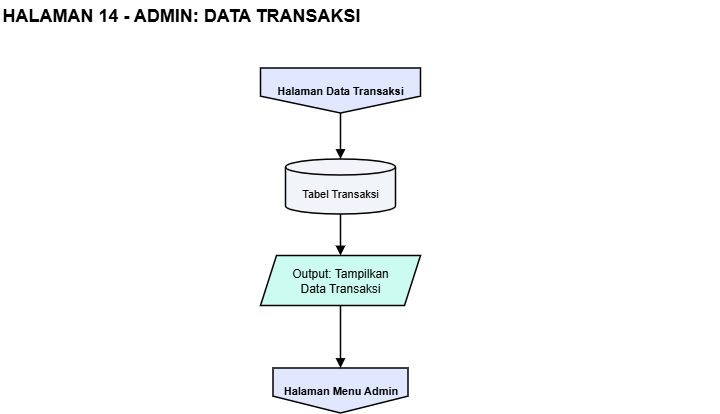

The diagram above was exported from draw.io. Its source (the exported page's mxGraphModel, read from the mxfile embedded in the PNG):
<mxGraphModel dx="1028" dy="707" grid="1" gridSize="10" guides="1" tooltips="1" connect="1" arrows="1" fold="1" page="1" pageScale="1" pageWidth="800" pageHeight="560" background="#FFFFFF" math="0" shadow="0">
  <root>
    <mxCell id="0" />
    <mxCell id="1" parent="0" />
    <mxCell id="title" value="HALAMAN 14 - ADMIN: DATA TRANSAKSI" style="text;html=1;align=left;verticalAlign=middle;whiteSpace=wrap;fontSize=18;fontStyle=1;fontColor=#000000;" parent="1" vertex="1">
      <mxGeometry x="40" y="20" width="720" height="30" as="geometry" />
    </mxCell>
    <mxCell id="src" value="Halaman Data Transaksi" style="shape=offPageConnector;whiteSpace=wrap;html=1;fillColor=#E0E7FF;strokeColor=#000000;fontSize=11;fontStyle=1;fontColor=#000000;strokeWidth=1.5;" parent="1" vertex="1">
      <mxGeometry x="300" y="87.5" width="160" height="45" as="geometry" />
    </mxCell>
    <mxCell id="db" value="Tabel Transaksi" style="shape=cylinder3;whiteSpace=wrap;html=1;boundedLbl=1;backgroundOutline=1;size=8;fillColor=#F1F5F9;strokeColor=#000000;fontSize=11;fontColor=#000000;strokeWidth=1.5;" parent="1" vertex="1">
      <mxGeometry x="325" y="178.5" width="110" height="55" as="geometry" />
    </mxCell>
    <mxCell id="out" value="Output: Tampilkan&lt;br&gt;Data Transaksi" style="shape=parallelogram;perimeter=parallelogramPerimeter;fixedSize=1;size=16;whiteSpace=wrap;html=1;fillColor=#CCFBF1;strokeColor=#000000;fontSize=12;fontColor=#000000;strokeWidth=1.5;" parent="1" vertex="1">
      <mxGeometry x="300" y="275" width="160" height="50" as="geometry" />
    </mxCell>
    <mxCell id="o" value="Halaman Menu Admin" style="shape=offPageConnector;whiteSpace=wrap;html=1;fillColor=#E0E7FF;strokeColor=#000000;fontSize=11;fontStyle=1;fontColor=#000000;strokeWidth=1.5;" parent="1" vertex="1">
      <mxGeometry x="312.5" y="387.5" width="135" height="45" as="geometry" />
    </mxCell>
    <mxCell id="e0" value="" style="edgeStyle=orthogonalEdgeStyle;rounded=0;orthogonalLoop=1;jettySize=auto;html=1;endArrow=block;endFill=1;strokeColor=#000000;fontSize=11;fontStyle=1;labelBackgroundColor=#ffffff;exitX=0.5;exitY=1;exitDx=0;exitDy=0;entryX=0.5;entryY=0;entryDx=0;entryDy=0;strokeWidth=1.5;fontColor=#000000;" parent="1" source="src" target="db" edge="1">
      <mxGeometry relative="1" as="geometry" />
    </mxCell>
    <mxCell id="e1" value="" style="edgeStyle=orthogonalEdgeStyle;rounded=0;orthogonalLoop=1;jettySize=auto;html=1;endArrow=block;endFill=1;strokeColor=#000000;fontSize=11;fontStyle=1;labelBackgroundColor=#ffffff;exitX=0.5;exitY=1;exitDx=0;exitDy=0;entryX=0.5;entryY=0;entryDx=0;entryDy=0;strokeWidth=1.5;fontColor=#000000;" parent="1" source="db" target="out" edge="1">
      <mxGeometry relative="1" as="geometry" />
    </mxCell>
    <mxCell id="e2" value="" style="edgeStyle=orthogonalEdgeStyle;rounded=0;orthogonalLoop=1;jettySize=auto;html=1;endArrow=block;endFill=1;strokeColor=#000000;fontSize=11;fontStyle=1;labelBackgroundColor=#ffffff;exitX=0.5;exitY=1;exitDx=0;exitDy=0;entryX=0.5;entryY=0;entryDx=0;entryDy=0;strokeWidth=1.5;fontColor=#000000;" parent="1" source="out" target="o" edge="1">
      <mxGeometry relative="1" as="geometry" />
    </mxCell>
  </root>
</mxGraphModel>